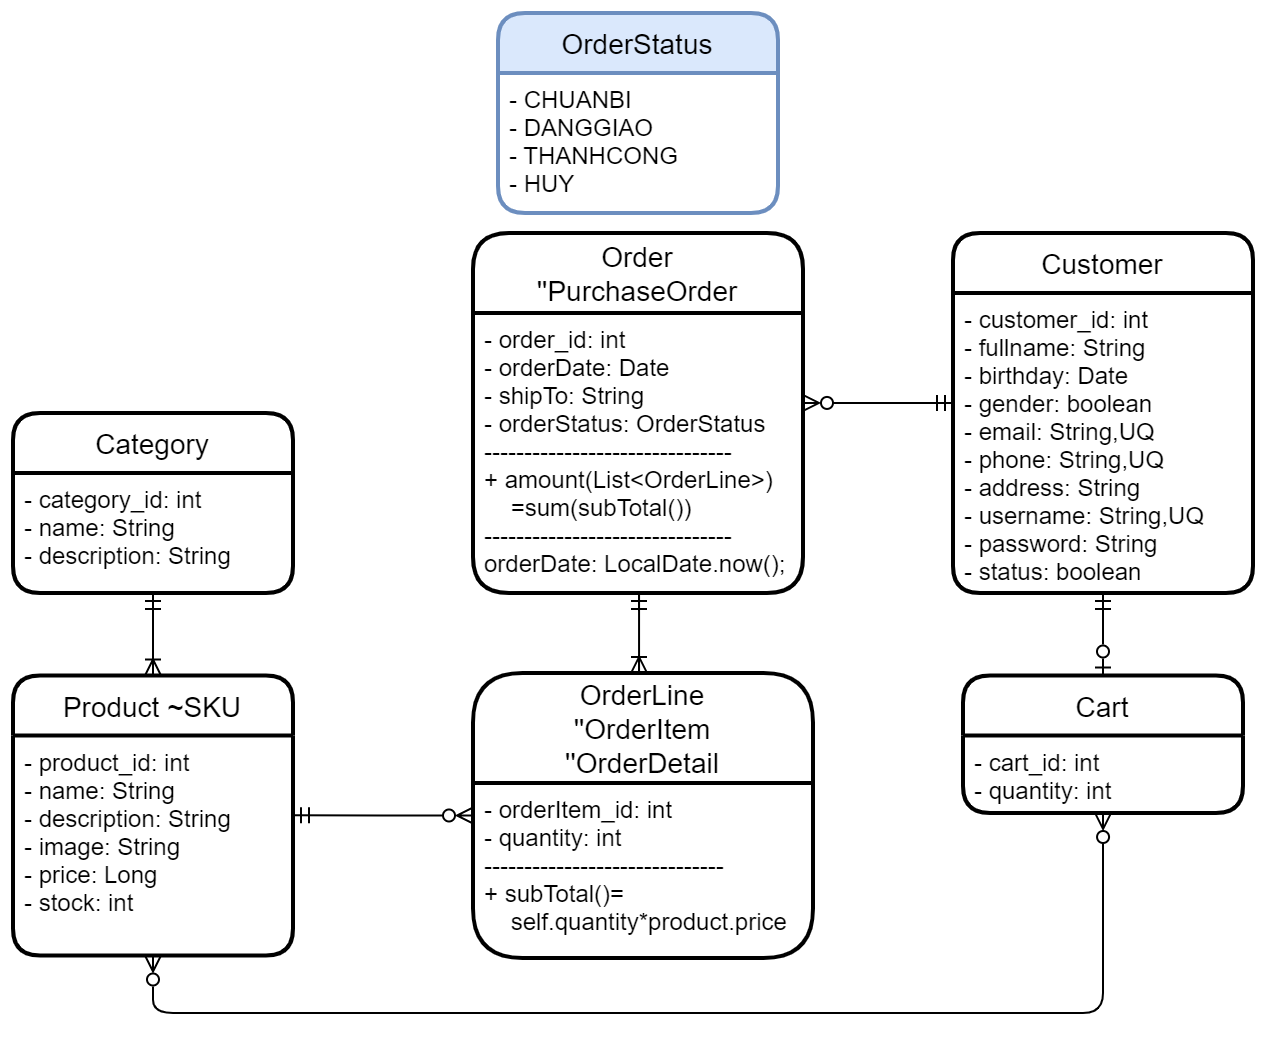

The diagram above was exported from draw.io. Its source (the exported page's mxGraphModel, read from the mxfile embedded in the PNG):
<mxGraphModel dx="716" dy="442" grid="1" gridSize="10" guides="1" tooltips="1" connect="1" arrows="1" fold="1" page="1" pageScale="1" pageWidth="850" pageHeight="1100" math="0" shadow="0">
  <root>
    <mxCell id="0" />
    <mxCell id="1" parent="0" />
    <mxCell id="GW31YCTYWMhQdV-MKb_X-5" style="edgeStyle=orthogonalEdgeStyle;rounded=0;orthogonalLoop=1;jettySize=auto;html=1;endArrow=ERmandOne;endFill=0;startArrow=ERoneToMany;startFill=0;" parent="1" source="GW31YCTYWMhQdV-MKb_X-1" target="b3GVUslUazlHz041R9IX-7" edge="1">
      <mxGeometry relative="1" as="geometry" />
    </mxCell>
    <mxCell id="GW31YCTYWMhQdV-MKb_X-1" value="Product ~SKU" style="swimlane;childLayout=stackLayout;horizontal=1;startSize=30;horizontalStack=0;rounded=1;fontSize=14;fontStyle=0;strokeWidth=2;resizeParent=0;resizeLast=1;shadow=0;dashed=0;align=center;" parent="1" vertex="1">
      <mxGeometry x="130" y="421.25" width="140" height="140" as="geometry" />
    </mxCell>
    <mxCell id="GW31YCTYWMhQdV-MKb_X-2" value="- product_id: int&#10;- name: String&#10;- description: String&#10;- image: String&#10;- price: Long&#10;- stock: int" style="align=left;strokeColor=none;fillColor=none;spacingLeft=4;fontSize=12;verticalAlign=top;resizable=0;rotatable=0;part=1;" parent="GW31YCTYWMhQdV-MKb_X-1" vertex="1">
      <mxGeometry y="30" width="140" height="110" as="geometry" />
    </mxCell>
    <mxCell id="GW31YCTYWMhQdV-MKb_X-6" value="Customer" style="swimlane;childLayout=stackLayout;horizontal=1;startSize=30;horizontalStack=0;rounded=1;fontSize=14;fontStyle=0;strokeWidth=2;resizeParent=0;resizeLast=1;shadow=0;dashed=0;align=center;" parent="1" vertex="1">
      <mxGeometry x="600" y="200" width="150" height="180" as="geometry" />
    </mxCell>
    <mxCell id="GW31YCTYWMhQdV-MKb_X-7" value="- customer_id: int&#10;- fullname: String&#10;- birthday: Date&#10;- gender: boolean&#10;- email: String,UQ&#10;- phone: String,UQ&#10;- address: String&#10;- username: String,UQ&#10;- password: String&#10;- status: boolean" style="align=left;strokeColor=none;fillColor=none;spacingLeft=4;fontSize=12;verticalAlign=top;resizable=0;rotatable=0;part=1;" parent="GW31YCTYWMhQdV-MKb_X-6" vertex="1">
      <mxGeometry y="30" width="150" height="150" as="geometry" />
    </mxCell>
    <mxCell id="GW31YCTYWMhQdV-MKb_X-10" style="edgeStyle=orthogonalEdgeStyle;rounded=0;orthogonalLoop=1;jettySize=auto;html=1;fontColor=#FF0000;startArrow=ERzeroToMany;startFill=0;endArrow=ERmandOne;endFill=0;" parent="1" source="GW31YCTYWMhQdV-MKb_X-8" target="GW31YCTYWMhQdV-MKb_X-6" edge="1">
      <mxGeometry relative="1" as="geometry">
        <Array as="points">
          <mxPoint x="540" y="285" />
          <mxPoint x="540" y="285" />
        </Array>
      </mxGeometry>
    </mxCell>
    <mxCell id="GW31YCTYWMhQdV-MKb_X-8" value="Order&#10;''PurchaseOrder" style="swimlane;childLayout=stackLayout;horizontal=1;startSize=40;horizontalStack=0;rounded=1;fontSize=14;fontStyle=0;strokeWidth=2;resizeParent=0;resizeLast=1;shadow=0;dashed=0;align=center;" parent="1" vertex="1">
      <mxGeometry x="360" y="200" width="165" height="180" as="geometry" />
    </mxCell>
    <mxCell id="GW31YCTYWMhQdV-MKb_X-9" value="- order_id: int&#10;- orderDate: Date&#10;- shipTo: String&#10;- orderStatus: OrderStatus&#10;-------------------------------&#10;+ amount(List&lt;OrderLine&gt;)&#10;    =sum(subTotal())&#10;-------------------------------&#10;orderDate: LocalDate.now();" style="align=left;strokeColor=none;fillColor=none;spacingLeft=4;fontSize=12;verticalAlign=top;resizable=0;rotatable=0;part=1;" parent="GW31YCTYWMhQdV-MKb_X-8" vertex="1">
      <mxGeometry y="40" width="165" height="140" as="geometry" />
    </mxCell>
    <mxCell id="GW31YCTYWMhQdV-MKb_X-21" style="edgeStyle=orthogonalEdgeStyle;rounded=0;orthogonalLoop=1;jettySize=auto;html=1;fontColor=#000000;startArrow=ERoneToMany;startFill=0;endArrow=ERmandOne;endFill=0;" parent="1" source="GW31YCTYWMhQdV-MKb_X-11" target="GW31YCTYWMhQdV-MKb_X-8" edge="1">
      <mxGeometry relative="1" as="geometry">
        <Array as="points">
          <mxPoint x="443" y="390" />
          <mxPoint x="443" y="390" />
        </Array>
      </mxGeometry>
    </mxCell>
    <mxCell id="GW31YCTYWMhQdV-MKb_X-24" style="edgeStyle=orthogonalEdgeStyle;rounded=0;orthogonalLoop=1;jettySize=auto;html=1;fontColor=#000000;startArrow=ERzeroToMany;startFill=0;endArrow=ERmandOne;endFill=0;" parent="1" source="GW31YCTYWMhQdV-MKb_X-11" target="GW31YCTYWMhQdV-MKb_X-1" edge="1">
      <mxGeometry relative="1" as="geometry" />
    </mxCell>
    <mxCell id="GW31YCTYWMhQdV-MKb_X-11" value="OrderLine&#10;''OrderItem&#10;''OrderDetail" style="swimlane;childLayout=stackLayout;horizontal=1;startSize=55;horizontalStack=0;rounded=1;fontSize=14;fontStyle=0;strokeWidth=2;resizeParent=0;resizeLast=1;shadow=0;dashed=0;align=center;" parent="1" vertex="1">
      <mxGeometry x="360" y="420" width="170" height="142.5" as="geometry">
        <mxRectangle x="375" y="435" width="100" height="40" as="alternateBounds" />
      </mxGeometry>
    </mxCell>
    <mxCell id="GW31YCTYWMhQdV-MKb_X-12" value="- orderItem_id: int&#10;- quantity: int&#10;------------------------------&#10;+ subTotal()=&#10;    self.quantity*product.price" style="align=left;strokeColor=none;fillColor=none;spacingLeft=4;fontSize=12;verticalAlign=top;resizable=0;rotatable=0;part=1;" parent="GW31YCTYWMhQdV-MKb_X-11" vertex="1">
      <mxGeometry y="55" width="170" height="87.5" as="geometry" />
    </mxCell>
    <mxCell id="b3GVUslUazlHz041R9IX-5" style="edgeStyle=orthogonalEdgeStyle;rounded=0;orthogonalLoop=1;jettySize=auto;html=1;endArrow=ERmandOne;endFill=0;startArrow=ERzeroToOne;startFill=0;" parent="1" source="b3GVUslUazlHz041R9IX-1" target="GW31YCTYWMhQdV-MKb_X-6" edge="1">
      <mxGeometry relative="1" as="geometry" />
    </mxCell>
    <mxCell id="b3GVUslUazlHz041R9IX-6" style="edgeStyle=orthogonalEdgeStyle;rounded=1;orthogonalLoop=1;jettySize=auto;html=1;startArrow=ERzeroToMany;startFill=0;endArrow=ERzeroToMany;endFill=0;" parent="1" source="b3GVUslUazlHz041R9IX-1" target="GW31YCTYWMhQdV-MKb_X-1" edge="1">
      <mxGeometry relative="1" as="geometry">
        <Array as="points">
          <mxPoint x="675" y="590" />
          <mxPoint x="200" y="590" />
        </Array>
      </mxGeometry>
    </mxCell>
    <mxCell id="b3GVUslUazlHz041R9IX-1" value="Cart" style="swimlane;childLayout=stackLayout;horizontal=1;startSize=30;horizontalStack=0;rounded=1;fontSize=14;fontStyle=0;strokeWidth=2;resizeParent=0;resizeLast=1;shadow=0;dashed=0;align=center;" parent="1" vertex="1">
      <mxGeometry x="605" y="421.25" width="140" height="68.75" as="geometry">
        <mxRectangle x="375" y="440" width="100" height="40" as="alternateBounds" />
      </mxGeometry>
    </mxCell>
    <mxCell id="b3GVUslUazlHz041R9IX-2" value="- cart_id: int&#10;- quantity: int" style="align=left;strokeColor=none;fillColor=none;spacingLeft=4;fontSize=12;verticalAlign=top;resizable=0;rotatable=0;part=1;" parent="b3GVUslUazlHz041R9IX-1" vertex="1">
      <mxGeometry y="30" width="140" height="38.75" as="geometry" />
    </mxCell>
    <mxCell id="b3GVUslUazlHz041R9IX-7" value="Category" style="swimlane;childLayout=stackLayout;horizontal=1;startSize=30;horizontalStack=0;rounded=1;fontSize=14;fontStyle=0;strokeWidth=2;resizeParent=0;resizeLast=1;shadow=0;dashed=0;align=center;" parent="1" vertex="1">
      <mxGeometry x="130" y="290" width="140" height="90" as="geometry" />
    </mxCell>
    <mxCell id="b3GVUslUazlHz041R9IX-8" value="- category_id: int&#10;- name: String&#10;- description: String" style="align=left;strokeColor=none;fillColor=none;spacingLeft=4;fontSize=12;verticalAlign=top;resizable=0;rotatable=0;part=1;" parent="b3GVUslUazlHz041R9IX-7" vertex="1">
      <mxGeometry y="30" width="140" height="60" as="geometry" />
    </mxCell>
    <mxCell id="sveDgS9KWxgB0ALTKhCP-14" value="OrderStatus" style="swimlane;childLayout=stackLayout;horizontal=1;startSize=30;horizontalStack=0;rounded=1;fontSize=14;fontStyle=0;strokeWidth=2;resizeParent=0;resizeLast=1;shadow=0;dashed=0;align=center;fillColor=#dae8fc;strokeColor=#6c8ebf;" vertex="1" parent="1">
      <mxGeometry x="372.5" y="90" width="140" height="100" as="geometry" />
    </mxCell>
    <mxCell id="sveDgS9KWxgB0ALTKhCP-15" value="- CHUANBI&#10;- DANGGIAO&#10;- THANHCONG&#10;- HUY" style="align=left;strokeColor=none;fillColor=none;spacingLeft=4;fontSize=12;verticalAlign=top;resizable=0;rotatable=0;part=1;" vertex="1" parent="sveDgS9KWxgB0ALTKhCP-14">
      <mxGeometry y="30" width="140" height="70" as="geometry" />
    </mxCell>
  </root>
</mxGraphModel>